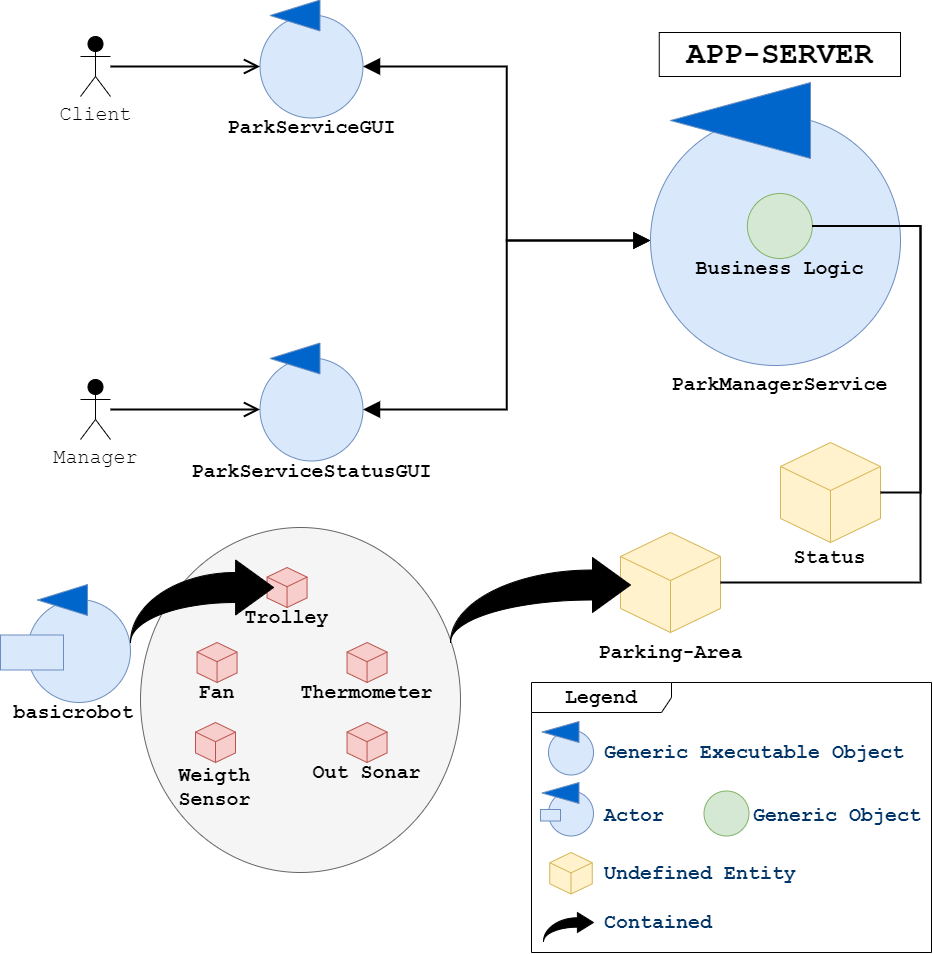

The diagram above was exported from draw.io. Its source (the exported page's mxGraphModel, read from the mxfile embedded in the PNG):
<mxGraphModel dx="1955" dy="1243" grid="1" gridSize="10" guides="1" tooltips="1" connect="1" arrows="1" fold="1" page="1" pageScale="1" pageWidth="827" pageHeight="1169" math="0" shadow="0">
  <root>
    <mxCell id="0" />
    <mxCell id="1" parent="0" />
    <mxCell id="IcgJyoGY99qWzEA8poi0-45" value="" style="ellipse;whiteSpace=wrap;html=1;fontFamily=Courier New;fontSize=20;strokeColor=#666666;fillColor=#f5f5f5;fontColor=#333333;" vertex="1" parent="1">
      <mxGeometry x="850" y="555" width="320" height="345" as="geometry" />
    </mxCell>
    <mxCell id="IcgJyoGY99qWzEA8poi0-19" value="" style="edgeStyle=orthogonalEdgeStyle;rounded=0;orthogonalLoop=1;jettySize=auto;html=1;entryX=1;entryY=0.5;entryDx=0;entryDy=0;fontFamily=Courier New;fontSize=20;endArrow=block;endFill=1;endSize=12;strokeWidth=2;startArrow=block;startFill=1;startSize=12;exitX=0;exitY=0.5;exitDx=0;exitDy=0;" edge="1" parent="1" source="p0v2MCYOTG-1YUI7HmbI-32" target="IcgJyoGY99qWzEA8poi0-2">
      <mxGeometry x="-0.1757" relative="1" as="geometry">
        <mxPoint x="1240" y="258.5" as="sourcePoint" />
        <mxPoint y="-1" as="offset" />
      </mxGeometry>
    </mxCell>
    <mxCell id="IcgJyoGY99qWzEA8poi0-21" style="edgeStyle=orthogonalEdgeStyle;rounded=0;orthogonalLoop=1;jettySize=auto;html=1;entryX=1;entryY=0.5;entryDx=0;entryDy=0;fontFamily=Courier New;fontSize=20;startArrow=block;startFill=1;endArrow=block;endFill=1;startSize=12;endSize=12;strokeWidth=2;" edge="1" parent="1" source="p0v2MCYOTG-1YUI7HmbI-32" target="IcgJyoGY99qWzEA8poi0-6">
      <mxGeometry relative="1" as="geometry">
        <mxPoint x="1240" y="258.5" as="sourcePoint" />
      </mxGeometry>
    </mxCell>
    <mxCell id="p0v2MCYOTG-1YUI7HmbI-32" value="" style="ellipse;whiteSpace=wrap;html=1;aspect=fixed;fillColor=#dae8fc;fontStyle=1;fontFamily=Courier New;fontSize=20;strokeColor=#6c8ebf;" parent="1" vertex="1">
      <mxGeometry x="1360" y="143" width="250" height="250" as="geometry" />
    </mxCell>
    <mxCell id="p0v2MCYOTG-1YUI7HmbI-33" value="" style="triangle;whiteSpace=wrap;html=1;rotation=-180;strokeColor=#6C8EBF;fillColor=#0066CC;" parent="1" vertex="1">
      <mxGeometry x="1380" y="110" width="140" height="76" as="geometry" />
    </mxCell>
    <mxCell id="IcgJyoGY99qWzEA8poi0-1" value="ParkManagerService" style="text;html=1;strokeColor=none;fillColor=none;align=center;verticalAlign=middle;whiteSpace=wrap;rounded=0;fontFamily=Courier New;fontStyle=1;fontSize=20;" vertex="1" parent="1">
      <mxGeometry x="1368.75" y="401.5" width="241.25" height="20" as="geometry" />
    </mxCell>
    <mxCell id="IcgJyoGY99qWzEA8poi0-2" value="" style="ellipse;whiteSpace=wrap;html=1;aspect=fixed;fillColor=#dae8fc;fontStyle=1;fontFamily=Courier New;fontSize=20;strokeColor=#6c8ebf;" vertex="1" parent="1">
      <mxGeometry x="969.5" y="42.5" width="103" height="103" as="geometry" />
    </mxCell>
    <mxCell id="IcgJyoGY99qWzEA8poi0-3" value="" style="triangle;whiteSpace=wrap;html=1;rotation=-180;strokeColor=#6C8EBF;fillColor=#0066CC;" vertex="1" parent="1">
      <mxGeometry x="979.5" y="27.5" width="50" height="31" as="geometry" />
    </mxCell>
    <mxCell id="IcgJyoGY99qWzEA8poi0-5" value="ParkServiceGUI" style="text;html=1;strokeColor=none;fillColor=none;align=center;verticalAlign=middle;whiteSpace=wrap;rounded=0;fontFamily=Courier New;fontStyle=1;fontSize=20;" vertex="1" parent="1">
      <mxGeometry x="864.75" y="145.5" width="312.5" height="20" as="geometry" />
    </mxCell>
    <mxCell id="IcgJyoGY99qWzEA8poi0-6" value="" style="ellipse;whiteSpace=wrap;html=1;aspect=fixed;fillColor=#dae8fc;fontStyle=1;fontFamily=Courier New;fontSize=20;strokeColor=#6c8ebf;" vertex="1" parent="1">
      <mxGeometry x="969.5" y="385.5" width="103" height="103" as="geometry" />
    </mxCell>
    <mxCell id="IcgJyoGY99qWzEA8poi0-7" value="" style="triangle;whiteSpace=wrap;html=1;rotation=-180;strokeColor=#6C8EBF;fillColor=#0066CC;" vertex="1" parent="1">
      <mxGeometry x="979.5" y="370.5" width="50" height="31" as="geometry" />
    </mxCell>
    <mxCell id="IcgJyoGY99qWzEA8poi0-9" value="ParkServiceStatusGUI" style="text;html=1;strokeColor=none;fillColor=none;align=center;verticalAlign=middle;whiteSpace=wrap;rounded=0;fontFamily=Courier New;fontStyle=1;fontSize=20;" vertex="1" parent="1">
      <mxGeometry x="864.75" y="488.5" width="312.5" height="20" as="geometry" />
    </mxCell>
    <mxCell id="IcgJyoGY99qWzEA8poi0-12" value="" style="group" vertex="1" connectable="0" parent="1">
      <mxGeometry x="1456.87" y="213" width="65" height="73" as="geometry" />
    </mxCell>
    <mxCell id="IcgJyoGY99qWzEA8poi0-10" value="" style="ellipse;whiteSpace=wrap;html=1;aspect=fixed;fillColor=#d5e8d4;fontStyle=1;fontFamily=Courier New;fontSize=20;strokeColor=#82b366;" vertex="1" parent="IcgJyoGY99qWzEA8poi0-12">
      <mxGeometry y="8" width="65" height="65" as="geometry" />
    </mxCell>
    <mxCell id="IcgJyoGY99qWzEA8poi0-13" value="Business Logic" style="text;html=1;strokeColor=none;fillColor=none;align=center;verticalAlign=middle;whiteSpace=wrap;rounded=0;fontFamily=Courier New;fontStyle=1;fontSize=20;" vertex="1" parent="1">
      <mxGeometry x="1400" y="286" width="178.75" height="20" as="geometry" />
    </mxCell>
    <mxCell id="IcgJyoGY99qWzEA8poi0-16" value="" style="whiteSpace=wrap;html=1;shape=mxgraph.basic.isocube;isoAngle=15;fontFamily=Courier New;fontSize=20;strokeColor=#d6b656;fillColor=#fff2cc;" vertex="1" parent="1">
      <mxGeometry x="1490" y="470" width="100" height="100" as="geometry" />
    </mxCell>
    <mxCell id="IcgJyoGY99qWzEA8poi0-17" value="Status" style="text;html=1;strokeColor=none;fillColor=none;align=center;verticalAlign=middle;whiteSpace=wrap;rounded=0;fontFamily=Courier New;fontStyle=1;fontSize=20;" vertex="1" parent="1">
      <mxGeometry x="1450" y="575" width="178.75" height="20" as="geometry" />
    </mxCell>
    <mxCell id="IcgJyoGY99qWzEA8poi0-18" style="edgeStyle=orthogonalEdgeStyle;rounded=0;orthogonalLoop=1;jettySize=auto;html=1;exitX=1;exitY=0.5;exitDx=0;exitDy=0;entryX=1;entryY=0.5;entryDx=0;entryDy=0;entryPerimeter=0;fontFamily=Courier New;fontSize=20;strokeWidth=2;endSize=12;endArrow=none;endFill=0;" edge="1" parent="1" source="IcgJyoGY99qWzEA8poi0-10" target="IcgJyoGY99qWzEA8poi0-16">
      <mxGeometry relative="1" as="geometry">
        <Array as="points">
          <mxPoint x="1630" y="254" />
          <mxPoint x="1630" y="520" />
        </Array>
      </mxGeometry>
    </mxCell>
    <mxCell id="IcgJyoGY99qWzEA8poi0-23" style="edgeStyle=orthogonalEdgeStyle;rounded=0;orthogonalLoop=1;jettySize=auto;html=1;fontFamily=Courier New;fontSize=20;startArrow=none;startFill=0;endArrow=open;endFill=0;startSize=12;endSize=12;strokeWidth=2;" edge="1" parent="1" source="IcgJyoGY99qWzEA8poi0-22" target="IcgJyoGY99qWzEA8poi0-2">
      <mxGeometry relative="1" as="geometry" />
    </mxCell>
    <mxCell id="IcgJyoGY99qWzEA8poi0-22" value="Client" style="shape=umlActor;verticalLabelPosition=bottom;verticalAlign=top;html=1;outlineConnect=0;fontFamily=Courier New;fontSize=20;fillColor=#000000;" vertex="1" parent="1">
      <mxGeometry x="790" y="64" width="30" height="60" as="geometry" />
    </mxCell>
    <mxCell id="IcgJyoGY99qWzEA8poi0-25" style="edgeStyle=orthogonalEdgeStyle;rounded=0;orthogonalLoop=1;jettySize=auto;html=1;fontFamily=Courier New;fontSize=20;startArrow=none;startFill=0;endArrow=open;endFill=0;startSize=12;endSize=12;strokeWidth=2;" edge="1" parent="1" source="IcgJyoGY99qWzEA8poi0-24" target="IcgJyoGY99qWzEA8poi0-6">
      <mxGeometry relative="1" as="geometry" />
    </mxCell>
    <mxCell id="IcgJyoGY99qWzEA8poi0-24" value="Manager" style="shape=umlActor;verticalLabelPosition=bottom;verticalAlign=top;html=1;outlineConnect=0;fontFamily=Courier New;fontSize=20;fillColor=#000000;" vertex="1" parent="1">
      <mxGeometry x="790" y="407" width="30" height="60" as="geometry" />
    </mxCell>
    <mxCell id="IcgJyoGY99qWzEA8poi0-27" value="Parking-Area" style="text;html=1;strokeColor=none;fillColor=none;align=center;verticalAlign=middle;whiteSpace=wrap;rounded=0;fontFamily=Courier New;fontStyle=1;fontSize=20;" vertex="1" parent="1">
      <mxGeometry x="1290.63" y="670" width="178.75" height="20" as="geometry" />
    </mxCell>
    <mxCell id="IcgJyoGY99qWzEA8poi0-30" value="" style="group" vertex="1" connectable="0" parent="1">
      <mxGeometry x="869.9999999999999" y="670" width="113.11999999999989" height="60" as="geometry" />
    </mxCell>
    <mxCell id="IcgJyoGY99qWzEA8poi0-28" value="" style="whiteSpace=wrap;html=1;shape=mxgraph.basic.isocube;isoAngle=15;fontFamily=Courier New;fontSize=20;strokeColor=#b85450;fillColor=#f8cecc;" vertex="1" parent="IcgJyoGY99qWzEA8poi0-30">
      <mxGeometry x="36.559999999999945" width="40" height="40" as="geometry" />
    </mxCell>
    <mxCell id="IcgJyoGY99qWzEA8poi0-29" value="Fan" style="text;html=1;strokeColor=none;fillColor=none;align=center;verticalAlign=middle;whiteSpace=wrap;rounded=0;fontFamily=Courier New;fontStyle=1;fontSize=20;" vertex="1" parent="IcgJyoGY99qWzEA8poi0-30">
      <mxGeometry y="40" width="113.12" height="20" as="geometry" />
    </mxCell>
    <mxCell id="IcgJyoGY99qWzEA8poi0-32" value="" style="whiteSpace=wrap;html=1;shape=mxgraph.basic.isocube;isoAngle=15;fontFamily=Courier New;fontSize=20;strokeColor=#d6b656;fillColor=#fff2cc;" vertex="1" parent="1">
      <mxGeometry x="1330" y="560" width="100" height="100" as="geometry" />
    </mxCell>
    <mxCell id="IcgJyoGY99qWzEA8poi0-33" value="" style="group" vertex="1" connectable="0" parent="1">
      <mxGeometry x="940" y="595" width="113.11999999999989" height="60" as="geometry" />
    </mxCell>
    <mxCell id="IcgJyoGY99qWzEA8poi0-34" value="" style="whiteSpace=wrap;html=1;shape=mxgraph.basic.isocube;isoAngle=15;fontFamily=Courier New;fontSize=20;strokeColor=#b85450;fillColor=#f8cecc;" vertex="1" parent="IcgJyoGY99qWzEA8poi0-33">
      <mxGeometry x="36.559999999999945" width="40" height="40" as="geometry" />
    </mxCell>
    <mxCell id="IcgJyoGY99qWzEA8poi0-35" value="Trolley" style="text;html=1;strokeColor=none;fillColor=none;align=center;verticalAlign=middle;whiteSpace=wrap;rounded=0;fontFamily=Courier New;fontStyle=1;fontSize=20;" vertex="1" parent="IcgJyoGY99qWzEA8poi0-33">
      <mxGeometry y="40" width="113.12" height="20" as="geometry" />
    </mxCell>
    <mxCell id="IcgJyoGY99qWzEA8poi0-31" value="" style="html=1;shadow=0;dashed=0;align=center;verticalAlign=middle;shape=mxgraph.arrows2.jumpInArrow;dy=15;dx=38;arrowHead=55;fontFamily=Courier New;fontSize=20;strokeColor=#000000;fillColor=#000000;" vertex="1" parent="1">
      <mxGeometry x="1160" y="585" width="180" height="85" as="geometry" />
    </mxCell>
    <mxCell id="IcgJyoGY99qWzEA8poi0-36" value="" style="group" vertex="1" connectable="0" parent="1">
      <mxGeometry x="1020" y="670" width="113.11999999999989" height="60" as="geometry" />
    </mxCell>
    <mxCell id="IcgJyoGY99qWzEA8poi0-37" value="" style="whiteSpace=wrap;html=1;shape=mxgraph.basic.isocube;isoAngle=15;fontFamily=Courier New;fontSize=20;strokeColor=#b85450;fillColor=#f8cecc;" vertex="1" parent="IcgJyoGY99qWzEA8poi0-36">
      <mxGeometry x="36.559999999999945" width="40" height="40" as="geometry" />
    </mxCell>
    <mxCell id="IcgJyoGY99qWzEA8poi0-38" value="Thermometer" style="text;html=1;strokeColor=none;fillColor=none;align=center;verticalAlign=middle;whiteSpace=wrap;rounded=0;fontFamily=Courier New;fontStyle=1;fontSize=20;" vertex="1" parent="IcgJyoGY99qWzEA8poi0-36">
      <mxGeometry y="40" width="113.12" height="20" as="geometry" />
    </mxCell>
    <mxCell id="IcgJyoGY99qWzEA8poi0-39" value="" style="group" vertex="1" connectable="0" parent="1">
      <mxGeometry x="1020" y="750" width="113.11999999999989" height="60" as="geometry" />
    </mxCell>
    <mxCell id="IcgJyoGY99qWzEA8poi0-40" value="" style="whiteSpace=wrap;html=1;shape=mxgraph.basic.isocube;isoAngle=15;fontFamily=Courier New;fontSize=20;strokeColor=#b85450;fillColor=#f8cecc;" vertex="1" parent="IcgJyoGY99qWzEA8poi0-39">
      <mxGeometry x="36.559999999999945" width="40" height="40" as="geometry" />
    </mxCell>
    <mxCell id="IcgJyoGY99qWzEA8poi0-41" value="Out Sonar" style="text;html=1;strokeColor=none;fillColor=none;align=center;verticalAlign=middle;whiteSpace=wrap;rounded=0;fontFamily=Courier New;fontStyle=1;fontSize=20;" vertex="1" parent="IcgJyoGY99qWzEA8poi0-39">
      <mxGeometry y="40" width="113.12" height="20" as="geometry" />
    </mxCell>
    <mxCell id="IcgJyoGY99qWzEA8poi0-42" value="" style="group" vertex="1" connectable="0" parent="1">
      <mxGeometry x="868.44" y="750" width="113.12" height="90" as="geometry" />
    </mxCell>
    <mxCell id="IcgJyoGY99qWzEA8poi0-43" value="" style="whiteSpace=wrap;html=1;shape=mxgraph.basic.isocube;isoAngle=15;fontFamily=Courier New;fontSize=20;strokeColor=#b85450;fillColor=#f8cecc;" vertex="1" parent="IcgJyoGY99qWzEA8poi0-42">
      <mxGeometry x="36.559999999999945" width="40" height="40" as="geometry" />
    </mxCell>
    <mxCell id="IcgJyoGY99qWzEA8poi0-44" value="Weigth Sensor" style="text;html=1;strokeColor=none;fillColor=none;align=center;verticalAlign=middle;whiteSpace=wrap;rounded=0;fontFamily=Courier New;fontStyle=1;fontSize=20;" vertex="1" parent="IcgJyoGY99qWzEA8poi0-42">
      <mxGeometry y="40" width="113.12" height="50" as="geometry" />
    </mxCell>
    <mxCell id="IcgJyoGY99qWzEA8poi0-46" style="edgeStyle=orthogonalEdgeStyle;rounded=0;orthogonalLoop=1;jettySize=auto;html=1;fontFamily=Courier New;fontSize=20;startArrow=none;startFill=0;endArrow=none;endFill=0;startSize=12;endSize=12;strokeWidth=2;exitX=1;exitY=0.5;exitDx=0;exitDy=0;" edge="1" parent="1" source="IcgJyoGY99qWzEA8poi0-10" target="IcgJyoGY99qWzEA8poi0-32">
      <mxGeometry relative="1" as="geometry">
        <mxPoint x="1530" y="254" as="sourcePoint" />
        <Array as="points">
          <mxPoint x="1630" y="254" />
          <mxPoint x="1630" y="610" />
        </Array>
      </mxGeometry>
    </mxCell>
    <mxCell id="IcgJyoGY99qWzEA8poi0-49" value="" style="ellipse;whiteSpace=wrap;html=1;aspect=fixed;fillColor=#dae8fc;fontStyle=1;fontFamily=Courier New;fontSize=20;strokeColor=#6c8ebf;" vertex="1" parent="1">
      <mxGeometry x="737" y="627" width="103" height="103" as="geometry" />
    </mxCell>
    <mxCell id="IcgJyoGY99qWzEA8poi0-50" value="" style="triangle;whiteSpace=wrap;html=1;rotation=-180;strokeColor=#6C8EBF;fillColor=#0066CC;" vertex="1" parent="1">
      <mxGeometry x="747" y="612" width="50" height="31" as="geometry" />
    </mxCell>
    <mxCell id="IcgJyoGY99qWzEA8poi0-51" value="" style="html=1;shadow=0;dashed=0;align=center;verticalAlign=middle;shape=mxgraph.arrows2.jumpInArrow;dy=15;dx=38;arrowHead=55;fontFamily=Courier New;fontSize=20;strokeColor=#000000;fillColor=#000000;" vertex="1" parent="1">
      <mxGeometry x="840" y="587.5" width="143.12" height="82.5" as="geometry" />
    </mxCell>
    <mxCell id="IcgJyoGY99qWzEA8poi0-52" value="basicrobot" style="text;html=1;strokeColor=none;fillColor=none;align=center;verticalAlign=middle;whiteSpace=wrap;rounded=0;fontFamily=Courier New;fontStyle=1;fontSize=20;" vertex="1" parent="1">
      <mxGeometry x="726.88" y="730" width="113.12" height="20" as="geometry" />
    </mxCell>
    <mxCell id="IcgJyoGY99qWzEA8poi0-55" value="&lt;font style=&quot;font-size: 31px&quot;&gt;APP-SERVER&lt;/font&gt;" style="text;html=1;fillColor=none;align=center;verticalAlign=middle;whiteSpace=wrap;rounded=0;fontFamily=Courier New;fontStyle=1;fontSize=20;strokeColor=#000000;" vertex="1" parent="1">
      <mxGeometry x="1368.75" y="60" width="241.25" height="44" as="geometry" />
    </mxCell>
    <mxCell id="IcgJyoGY99qWzEA8poi0-56" value="&lt;b&gt;Legend&lt;/b&gt;" style="shape=umlFrame;whiteSpace=wrap;html=1;shadow=0;fontFamily=Courier New;fontSize=20;strokeColor=#000000;fillColor=#ffffff;width=140;height=30;" vertex="1" parent="1">
      <mxGeometry x="1241" y="710" width="400" height="270" as="geometry" />
    </mxCell>
    <mxCell id="IcgJyoGY99qWzEA8poi0-57" value="" style="ellipse;whiteSpace=wrap;html=1;aspect=fixed;fillColor=#dae8fc;fontStyle=1;fontFamily=Courier New;fontSize=20;strokeColor=#6c8ebf;" vertex="1" parent="1">
      <mxGeometry x="1258" y="757.5" width="45" height="45" as="geometry" />
    </mxCell>
    <mxCell id="IcgJyoGY99qWzEA8poi0-58" value="" style="triangle;whiteSpace=wrap;html=1;rotation=-180;strokeColor=#6C8EBF;fillColor=#0066CC;" vertex="1" parent="1">
      <mxGeometry x="1251.5" y="749" width="37" height="21" as="geometry" />
    </mxCell>
    <mxCell id="IcgJyoGY99qWzEA8poi0-62" value="Generic Executable Object" style="text;html=1;strokeColor=none;fillColor=none;align=left;verticalAlign=middle;whiteSpace=wrap;rounded=0;fontFamily=Courier New;fontStyle=1;fontSize=20;fontColor=#003366;" vertex="1" parent="1">
      <mxGeometry x="1311.63" y="770" width="309.37" height="20" as="geometry" />
    </mxCell>
    <mxCell id="IcgJyoGY99qWzEA8poi0-63" value="" style="rounded=0;whiteSpace=wrap;html=1;shadow=0;fontFamily=Courier New;fontSize=20;strokeColor=#6c8ebf;fillColor=#dae8fc;" vertex="1" parent="1">
      <mxGeometry x="710" y="662.5" width="63" height="35" as="geometry" />
    </mxCell>
    <mxCell id="IcgJyoGY99qWzEA8poi0-67" value="" style="ellipse;whiteSpace=wrap;html=1;aspect=fixed;fillColor=#dae8fc;fontStyle=1;fontFamily=Courier New;fontSize=20;strokeColor=#6c8ebf;" vertex="1" parent="1">
      <mxGeometry x="1258" y="818.5" width="45" height="45" as="geometry" />
    </mxCell>
    <mxCell id="IcgJyoGY99qWzEA8poi0-68" value="" style="triangle;whiteSpace=wrap;html=1;rotation=-180;strokeColor=#6C8EBF;fillColor=#0066CC;" vertex="1" parent="1">
      <mxGeometry x="1251.5" y="810" width="37" height="21" as="geometry" />
    </mxCell>
    <mxCell id="IcgJyoGY99qWzEA8poi0-69" value="" style="rounded=0;whiteSpace=wrap;html=1;shadow=0;fontFamily=Courier New;fontSize=20;strokeColor=#6c8ebf;fillColor=#dae8fc;" vertex="1" parent="1">
      <mxGeometry x="1250" y="837" width="20" height="11.5" as="geometry" />
    </mxCell>
    <mxCell id="IcgJyoGY99qWzEA8poi0-70" value="Actor" style="text;html=1;strokeColor=none;fillColor=none;align=left;verticalAlign=middle;whiteSpace=wrap;rounded=0;fontFamily=Courier New;fontStyle=1;fontSize=20;fontColor=#003366;" vertex="1" parent="1">
      <mxGeometry x="1311.63" y="832.75" width="309.37" height="20" as="geometry" />
    </mxCell>
    <mxCell id="IcgJyoGY99qWzEA8poi0-72" value="" style="ellipse;whiteSpace=wrap;html=1;aspect=fixed;fillColor=#d5e8d4;fontStyle=1;fontFamily=Courier New;fontSize=20;strokeColor=#82b366;" vertex="1" parent="1">
      <mxGeometry x="1413.5" y="818.5" width="45" height="45" as="geometry" />
    </mxCell>
    <mxCell id="IcgJyoGY99qWzEA8poi0-73" value="Generic Object" style="text;html=1;strokeColor=none;fillColor=none;align=left;verticalAlign=middle;whiteSpace=wrap;rounded=0;fontFamily=Courier New;fontStyle=1;fontSize=20;fontColor=#003366;" vertex="1" parent="1">
      <mxGeometry x="1461" y="832.75" width="179" height="20" as="geometry" />
    </mxCell>
    <mxCell id="IcgJyoGY99qWzEA8poi0-74" value="" style="whiteSpace=wrap;html=1;shape=mxgraph.basic.isocube;isoAngle=15;fontFamily=Courier New;fontSize=20;strokeColor=#d6b656;fillColor=#fff2cc;" vertex="1" parent="1">
      <mxGeometry x="1259.25" y="880" width="42.5" height="41.5" as="geometry" />
    </mxCell>
    <mxCell id="IcgJyoGY99qWzEA8poi0-75" value="Undefined Entity" style="text;html=1;strokeColor=none;fillColor=none;align=left;verticalAlign=middle;whiteSpace=wrap;rounded=0;fontFamily=Courier New;fontStyle=1;fontSize=20;fontColor=#003366;" vertex="1" parent="1">
      <mxGeometry x="1311.63" y="890.75" width="199.37" height="20" as="geometry" />
    </mxCell>
    <mxCell id="IcgJyoGY99qWzEA8poi0-76" value="" style="html=1;shadow=0;dashed=0;align=center;verticalAlign=middle;shape=mxgraph.arrows2.jumpInArrow;dy=4.69;dx=16.11;arrowHead=20;fontFamily=Courier New;fontSize=20;strokeColor=#000000;fillColor=#000000;" vertex="1" parent="1">
      <mxGeometry x="1253" y="940" width="50" height="29.25" as="geometry" />
    </mxCell>
    <mxCell id="IcgJyoGY99qWzEA8poi0-77" value="Contained" style="text;html=1;strokeColor=none;fillColor=none;align=left;verticalAlign=middle;whiteSpace=wrap;rounded=0;fontFamily=Courier New;fontStyle=1;fontSize=20;fontColor=#003366;" vertex="1" parent="1">
      <mxGeometry x="1311.63" y="940" width="309.37" height="20" as="geometry" />
    </mxCell>
  </root>
</mxGraphModel>